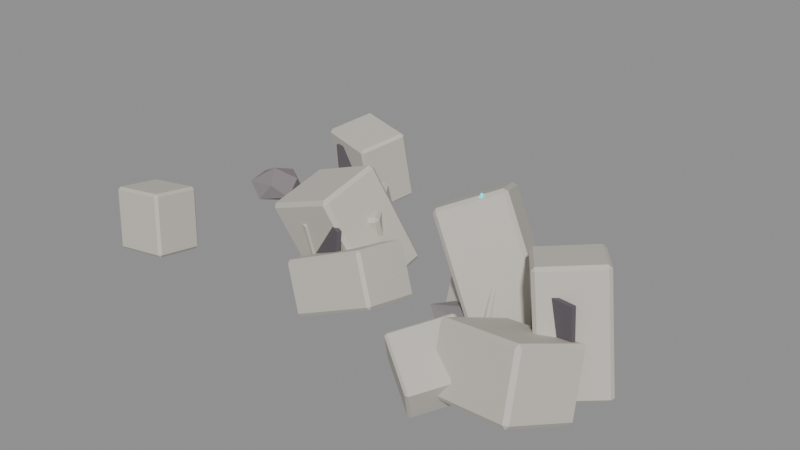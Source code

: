 # Source: source.blend  (saved by Blender 4.2.67; exported with 4.5.12 LTS)
import bpy
from mathutils import Matrix  # noqa: F401  (used for matrix-valued properties, if any)

bpy.ops.wm.read_factory_settings(use_empty=True)
scene = bpy.context.scene
scene.name = 'crystal-ruins-rubble-cluster-v01'

# ---- materials (node trees are filled in below, after node groups)
mat_crystalruins_stone = bpy.data.materials.new('CrystalRuins_Stone')
mat_crystalruins_stone.diffuse_color = (0.58, 0.55, 0.49, 1.0)
mat_crystalruins_fracture = bpy.data.materials.new('CrystalRuins_Fracture')
mat_crystalruins_fracture.diffuse_color = (0.12, 0.105, 0.12, 1.0)
mat_crystalruins_deposit = bpy.data.materials.new('CrystalRuins_Deposit')
mat_crystalruins_deposit.diffuse_color = (0.25, 0.22, 0.23, 1.0)
mat_crystalruins_cyan = bpy.data.materials.new('CrystalRuins_Cyan')
mat_crystalruins_cyan.diffuse_color = (0.025, 0.72, 0.82, 1.0)

# ---- material node trees
mat_crystalruins_stone.use_nodes = True; mat_crystalruins_stone.node_tree.nodes.clear()
_N = mat_crystalruins_stone.node_tree.nodes; _L = mat_crystalruins_stone.node_tree.links
n0 = _N.new('ShaderNodeBsdfPrincipled'); n0.name = 'Principled BSDF'; n0.location = (10, 300)
n0.inputs[0].default_value = (0.58, 0.55, 0.49, 1.0)
n0.inputs[2].default_value = 0.82
n0.inputs[27].default_value = (0.58, 0.55, 0.49, 1.0)
n1 = _N.new('ShaderNodeOutputMaterial'); n1.name = 'Material Output'; n1.location = (300, 300)
_L.new(n0.outputs[0], n1.inputs[0])
n1.is_active_output = True
mat_crystalruins_fracture.use_nodes = True; mat_crystalruins_fracture.node_tree.nodes.clear()
_N = mat_crystalruins_fracture.node_tree.nodes; _L = mat_crystalruins_fracture.node_tree.links
n0 = _N.new('ShaderNodeBsdfPrincipled'); n0.name = 'Principled BSDF'; n0.location = (10, 300)
n0.inputs[0].default_value = (0.12, 0.105, 0.12, 1.0)
n0.inputs[2].default_value = 0.9
n0.inputs[27].default_value = (0.12, 0.105, 0.12, 1.0)
n1 = _N.new('ShaderNodeOutputMaterial'); n1.name = 'Material Output'; n1.location = (300, 300)
_L.new(n0.outputs[0], n1.inputs[0])
n1.is_active_output = True
mat_crystalruins_deposit.use_nodes = True; mat_crystalruins_deposit.node_tree.nodes.clear()
_N = mat_crystalruins_deposit.node_tree.nodes; _L = mat_crystalruins_deposit.node_tree.links
n0 = _N.new('ShaderNodeBsdfPrincipled'); n0.name = 'Principled BSDF'; n0.location = (10, 300)
n0.inputs[0].default_value = (0.25, 0.22, 0.23, 1.0)
n0.inputs[2].default_value = 0.96
n0.inputs[27].default_value = (0.25, 0.22, 0.23, 1.0)
n1 = _N.new('ShaderNodeOutputMaterial'); n1.name = 'Material Output'; n1.location = (300, 300)
_L.new(n0.outputs[0], n1.inputs[0])
n1.is_active_output = True
mat_crystalruins_cyan.use_nodes = True; mat_crystalruins_cyan.node_tree.nodes.clear()
_N = mat_crystalruins_cyan.node_tree.nodes; _L = mat_crystalruins_cyan.node_tree.links
n0 = _N.new('ShaderNodeBsdfPrincipled'); n0.name = 'Principled BSDF'; n0.location = (10, 300)
n0.inputs[0].default_value = (0.025, 0.72, 0.82, 1.0)
n0.inputs[1].default_value = 0.08
n0.inputs[2].default_value = 0.26
n0.inputs[27].default_value = (0.025, 0.72, 0.82, 1.0)
n0.inputs[28].default_value = 1.15
n1 = _N.new('ShaderNodeOutputMaterial'); n1.name = 'Material Output'; n1.location = (300, 300)
_L.new(n0.outputs[0], n1.inputs[0])
n1.is_active_output = True

# ---- meshes
me_crystal_ruins_rubble_cluster_v01_stone_00_nocol_mesh = bpy.data.meshes.new('crystal-ruins-rubble-cluster-v01_stone_00_nocol_mesh')
me_crystal_ruins_rubble_cluster_v01_stone_00_nocol_mesh.from_pydata([(-0.2127, -0.4593, -0.706), (-0.232, -0.7443, 0.3833), (-0.6444, 0.2409, -0.5305), (-0.6637, -0.04403, 0.5588), (0.6637, 0.04403, -0.5588), (0.6444, -0.2409, 0.5305), (0.232, 0.7443, -0.3833), (0.2127, 0.4593, 0.706)], [], [(0, 1, 3, 2), (2, 3, 7, 6), (6, 7, 5, 4), (4, 5, 1, 0), (2, 6, 4, 0), (7, 3, 1, 5)])
me_crystal_ruins_rubble_cluster_v01_stone_00_nocol_mesh.materials.append(mat_crystalruins_stone)
me_crystal_ruins_rubble_cluster_v01_stone_00_nocol_mesh.update()
me_crystal_ruins_rubble_cluster_v01_fracture_00_nocol_mesh = bpy.data.meshes.new('crystal-ruins-rubble-cluster-v01_fracture_00_nocol_mesh')
me_crystal_ruins_rubble_cluster_v01_fracture_00_nocol_mesh.from_pydata([(-0.2691, -0.03719, -0.3883), (-0.4218, -0.04126, 0.212), (-0.2707, 0.02279, -0.3883), (-0.4234, 0.01872, 0.212), (0.4234, -0.01872, -0.212), (0.2707, -0.02279, 0.3883), (0.4218, 0.04126, -0.212), (0.2691, 0.03719, 0.3883)], [], [(0, 1, 3, 2), (2, 3, 7, 6), (6, 7, 5, 4), (4, 5, 1, 0), (2, 6, 4, 0), (7, 3, 1, 5)])
me_crystal_ruins_rubble_cluster_v01_fracture_00_nocol_mesh.materials.append(mat_crystalruins_fracture)
me_crystal_ruins_rubble_cluster_v01_fracture_00_nocol_mesh.update()
me_crystal_ruins_rubble_cluster_v01_stone_01_nocol_mesh = bpy.data.meshes.new('crystal-ruins-rubble-cluster-v01_stone_01_nocol_mesh')
me_crystal_ruins_rubble_cluster_v01_stone_01_nocol_mesh.from_pydata([(-0.5926, -0.3177, -0.1964), (-0.6322, -0.1102, 0.281), (-0.2355, 0.4366, -0.4946), (-0.275, 0.6441, -0.0172), (0.275, -0.6441, 0.0172), (0.2355, -0.4366, 0.4946), (0.6322, 0.1102, -0.281), (0.5926, 0.3177, 0.1964)], [], [(0, 1, 3, 2), (2, 3, 7, 6), (6, 7, 5, 4), (4, 5, 1, 0), (2, 6, 4, 0), (7, 3, 1, 5)])
me_crystal_ruins_rubble_cluster_v01_stone_01_nocol_mesh.materials.append(mat_crystalruins_stone)
me_crystal_ruins_rubble_cluster_v01_stone_01_nocol_mesh.update()
me_crystal_ruins_rubble_cluster_v01_stone_02_nocol_mesh = bpy.data.meshes.new('crystal-ruins-rubble-cluster-v01_stone_02_nocol_mesh')
me_crystal_ruins_rubble_cluster_v01_stone_02_nocol_mesh.from_pydata([(-0.3743, -0.4048, -0.4452), (-0.5108, -0.2642, 0.4141), (-0.3531, 0.2695, -0.5522), (-0.4896, 0.4101, 0.3071), (0.4896, -0.4101, -0.3071), (0.3531, -0.2695, 0.5522), (0.5108, 0.2642, -0.4141), (0.3743, 0.4048, 0.4452)], [], [(0, 1, 3, 2), (2, 3, 7, 6), (6, 7, 5, 4), (4, 5, 1, 0), (2, 6, 4, 0), (7, 3, 1, 5)])
me_crystal_ruins_rubble_cluster_v01_stone_02_nocol_mesh.materials.append(mat_crystalruins_stone)
me_crystal_ruins_rubble_cluster_v01_stone_02_nocol_mesh.update()
me_crystal_ruins_rubble_cluster_v01_stone_03_nocol_mesh = bpy.data.meshes.new('crystal-ruins-rubble-cluster-v01_stone_03_nocol_mesh')
me_crystal_ruins_rubble_cluster_v01_stone_03_nocol_mesh.from_pydata([(0.00666, -0.6549, -0.752), (-0.2623, -0.4998, 0.822), (-0.4441, -0.007423, -0.8928), (-0.7131, 0.1477, 0.6812), (0.7131, -0.1477, -0.6812), (0.4441, 0.007423, 0.8928), (0.2623, 0.4998, -0.822), (-0.00666, 0.6549, 0.752)], [], [(0, 1, 3, 2), (2, 3, 7, 6), (6, 7, 5, 4), (4, 5, 1, 0), (2, 6, 4, 0), (7, 3, 1, 5)])
me_crystal_ruins_rubble_cluster_v01_stone_03_nocol_mesh.materials.append(mat_crystalruins_stone)
me_crystal_ruins_rubble_cluster_v01_stone_03_nocol_mesh.update()
me_crystal_ruins_rubble_cluster_v01_fracture_03_nocol_mesh = bpy.data.meshes.new('crystal-ruins-rubble-cluster-v01_fracture_03_nocol_mesh')
me_crystal_ruins_rubble_cluster_v01_fracture_03_nocol_mesh.from_pydata([(-0.2743, 0.0232, -0.4616), (-0.3351, 0.03513, 0.4186), (-0.2627, 0.08208, -0.4616), (-0.3236, 0.09401, 0.4186), (0.3236, -0.09401, -0.4186), (0.2627, -0.08208, 0.4616), (0.3351, -0.03513, -0.4186), (0.2743, -0.0232, 0.4616)], [], [(0, 1, 3, 2), (2, 3, 7, 6), (6, 7, 5, 4), (4, 5, 1, 0), (2, 6, 4, 0), (7, 3, 1, 5)])
me_crystal_ruins_rubble_cluster_v01_fracture_03_nocol_mesh.materials.append(mat_crystalruins_fracture)
me_crystal_ruins_rubble_cluster_v01_fracture_03_nocol_mesh.update()
me_crystal_ruins_rubble_cluster_v01_stone_04_nocol_mesh = bpy.data.meshes.new('crystal-ruins-rubble-cluster-v01_stone_04_nocol_mesh')
me_crystal_ruins_rubble_cluster_v01_stone_04_nocol_mesh.from_pydata([(0.2267, -0.7246, -0.7723), (-0.59, -0.5409, 0.7295), (-0.1478, 0.0558, -1.071), (-0.9645, 0.2395, 0.4305), (0.9645, -0.2395, -0.4305), (0.1478, -0.0558, 1.071), (0.59, 0.5409, -0.7295), (-0.2267, 0.7246, 0.7723)], [], [(0, 1, 3, 2), (2, 3, 7, 6), (6, 7, 5, 4), (4, 5, 1, 0), (2, 6, 4, 0), (7, 3, 1, 5)])
me_crystal_ruins_rubble_cluster_v01_stone_04_nocol_mesh.materials.append(mat_crystalruins_stone)
me_crystal_ruins_rubble_cluster_v01_stone_04_nocol_mesh.update()
me_crystal_ruins_rubble_cluster_v01_stone_05_nocol_mesh = bpy.data.meshes.new('crystal-ruins-rubble-cluster-v01_stone_05_nocol_mesh')
me_crystal_ruins_rubble_cluster_v01_stone_05_nocol_mesh.from_pydata([(-0.4896, -0.6172, 0.03493), (-0.2994, -0.2594, 0.6819), (-0.7592, -0.02799, -0.2117), (-0.5689, 0.3298, 0.4353), (0.5689, -0.3298, -0.4353), (0.7592, 0.02799, 0.2117), (0.2994, 0.2594, -0.6819), (0.4896, 0.6172, -0.03493)], [], [(0, 1, 3, 2), (2, 3, 7, 6), (6, 7, 5, 4), (4, 5, 1, 0), (2, 6, 4, 0), (7, 3, 1, 5)])
me_crystal_ruins_rubble_cluster_v01_stone_05_nocol_mesh.materials.append(mat_crystalruins_stone)
me_crystal_ruins_rubble_cluster_v01_stone_05_nocol_mesh.update()
me_crystal_ruins_rubble_cluster_v01_stone_06_nocol_mesh = bpy.data.meshes.new('crystal-ruins-rubble-cluster-v01_stone_06_nocol_mesh')
me_crystal_ruins_rubble_cluster_v01_stone_06_nocol_mesh.from_pydata([(-0.2914, -0.2241, -0.976), (-0.8424, -0.5299, 0.3117), (-0.2564, 0.6826, -0.7456), (-0.8074, 0.3768, 0.542), (0.8074, -0.3768, -0.542), (0.2564, -0.6826, 0.7456), (0.8424, 0.5299, -0.3117), (0.2914, 0.2241, 0.976)], [], [(0, 1, 3, 2), (2, 3, 7, 6), (6, 7, 5, 4), (4, 5, 1, 0), (2, 6, 4, 0), (7, 3, 1, 5)])
me_crystal_ruins_rubble_cluster_v01_stone_06_nocol_mesh.materials.append(mat_crystalruins_stone)
me_crystal_ruins_rubble_cluster_v01_stone_06_nocol_mesh.update()
me_crystal_ruins_rubble_cluster_v01_fracture_06_nocol_mesh = bpy.data.meshes.new('crystal-ruins-rubble-cluster-v01_fracture_06_nocol_mesh')
me_crystal_ruins_rubble_cluster_v01_fracture_06_nocol_mesh.from_pydata([(-0.4552, 0.1332, -0.3244), (-0.3395, 0.09127, 0.4545), (-0.4347, 0.1896, -0.3244), (-0.3191, 0.1477, 0.4545), (0.3191, -0.1477, -0.4545), (0.4347, -0.1896, 0.3244), (0.3395, -0.09127, -0.4545), (0.4552, -0.1332, 0.3244)], [], [(0, 1, 3, 2), (2, 3, 7, 6), (6, 7, 5, 4), (4, 5, 1, 0), (2, 6, 4, 0), (7, 3, 1, 5)])
me_crystal_ruins_rubble_cluster_v01_fracture_06_nocol_mesh.materials.append(mat_crystalruins_fracture)
me_crystal_ruins_rubble_cluster_v01_fracture_06_nocol_mesh.update()
me_crystal_ruins_rubble_cluster_v01_stone_07_nocol_mesh = bpy.data.meshes.new('crystal-ruins-rubble-cluster-v01_stone_07_nocol_mesh')
me_crystal_ruins_rubble_cluster_v01_stone_07_nocol_mesh.from_pydata([(-0.4753, -0.4952, -0.5296), (-0.7804, -0.3549, 0.1292), (-0.4316, 0.3162, -0.6822), (-0.7366, 0.4566, -0.02341), (0.7366, -0.4566, 0.02341), (0.4316, -0.3162, 0.6822), (0.7804, 0.3549, -0.1292), (0.4753, 0.4952, 0.5296)], [], [(0, 1, 3, 2), (2, 3, 7, 6), (6, 7, 5, 4), (4, 5, 1, 0), (2, 6, 4, 0), (7, 3, 1, 5)])
me_crystal_ruins_rubble_cluster_v01_stone_07_nocol_mesh.materials.append(mat_crystalruins_stone)
me_crystal_ruins_rubble_cluster_v01_stone_07_nocol_mesh.update()
me_crystal_ruins_rubble_cluster_v01_stone_08_nocol_mesh = bpy.data.meshes.new('crystal-ruins-rubble-cluster-v01_stone_08_nocol_mesh')
me_crystal_ruins_rubble_cluster_v01_stone_08_nocol_mesh.from_pydata([(-0.6416, -0.01966, -0.1547), (-0.4995, -0.2493, 0.3525), (-0.1452, 0.6441, 0.006722), (-0.00314, 0.4144, 0.514), (0.00314, -0.4144, -0.514), (0.1452, -0.6441, -0.006722), (0.4995, 0.2493, -0.3525), (0.6416, 0.01966, 0.1547)], [], [(0, 1, 3, 2), (2, 3, 7, 6), (6, 7, 5, 4), (4, 5, 1, 0), (2, 6, 4, 0), (7, 3, 1, 5)])
me_crystal_ruins_rubble_cluster_v01_stone_08_nocol_mesh.materials.append(mat_crystalruins_stone)
me_crystal_ruins_rubble_cluster_v01_stone_08_nocol_mesh.update()
me_crystal_ruins_rubble_cluster_v01_stone_09_nocol_mesh = bpy.data.meshes.new('crystal-ruins-rubble-cluster-v01_stone_09_nocol_mesh')
me_crystal_ruins_rubble_cluster_v01_stone_09_nocol_mesh.from_pydata([(-0.5675, -0.1037, -0.5805), (-0.6019, -0.2911, 0.4721), (-0.3357, 0.5968, -0.4483), (-0.3701, 0.4095, 0.6043), (0.3701, -0.4095, -0.6043), (0.3357, -0.5968, 0.4483), (0.6019, 0.2911, -0.4721), (0.5675, 0.1037, 0.5805)], [], [(0, 1, 3, 2), (2, 3, 7, 6), (6, 7, 5, 4), (4, 5, 1, 0), (2, 6, 4, 0), (7, 3, 1, 5)])
me_crystal_ruins_rubble_cluster_v01_stone_09_nocol_mesh.materials.append(mat_crystalruins_stone)
me_crystal_ruins_rubble_cluster_v01_stone_09_nocol_mesh.update()
me_crystal_ruins_rubble_cluster_v01_fracture_09_nocol_mesh = bpy.data.meshes.new('crystal-ruins-rubble-cluster-v01_fracture_09_nocol_mesh')
me_crystal_ruins_rubble_cluster_v01_fracture_09_nocol_mesh.from_pydata([(-0.3192, -0.02501, -0.3227), (-0.3697, -0.02422, 0.2634), (-0.3182, 0.03498, -0.3227), (-0.3687, 0.03577, 0.2634), (0.3687, -0.03577, -0.2634), (0.3182, -0.03498, 0.3227), (0.3697, 0.02422, -0.2634), (0.3192, 0.02501, 0.3227)], [], [(0, 1, 3, 2), (2, 3, 7, 6), (6, 7, 5, 4), (4, 5, 1, 0), (2, 6, 4, 0), (7, 3, 1, 5)])
me_crystal_ruins_rubble_cluster_v01_fracture_09_nocol_mesh.materials.append(mat_crystalruins_fracture)
me_crystal_ruins_rubble_cluster_v01_fracture_09_nocol_mesh.update()
me_crystal_ruins_rubble_cluster_v01_stone_10_nocol_mesh = bpy.data.meshes.new('crystal-ruins-rubble-cluster-v01_stone_10_nocol_mesh')
me_crystal_ruins_rubble_cluster_v01_stone_10_nocol_mesh.from_pydata([(-0.7037, -0.5121, -0.3727), (-0.8106, -0.1664, 0.4599), (-0.4233, 0.4317, -0.7285), (-0.5302, 0.7773, 0.1041), (0.5302, -0.7773, -0.1041), (0.4233, -0.4317, 0.7285), (0.8106, 0.1664, -0.4599), (0.7037, 0.5121, 0.3727)], [], [(0, 1, 3, 2), (2, 3, 7, 6), (6, 7, 5, 4), (4, 5, 1, 0), (2, 6, 4, 0), (7, 3, 1, 5)])
me_crystal_ruins_rubble_cluster_v01_stone_10_nocol_mesh.materials.append(mat_crystalruins_stone)
me_crystal_ruins_rubble_cluster_v01_stone_10_nocol_mesh.update()
me_crystal_ruins_rubble_cluster_v01_deposit_00_nocol_mesh = bpy.data.meshes.new('crystal-ruins-rubble-cluster-v01_deposit_00_nocol_mesh')
me_crystal_ruins_rubble_cluster_v01_deposit_00_nocol_mesh.from_pydata([(-0.009953, -0.006671, -0.1452), (-0.5176, -0.06042, -0.02715), (0.03711, 0.3325, -0.08321), (0.5344, 0.2618, -0.114), (0.287, -0.1749, -0.07703), (-0.3632, -0.374, -0.02333), (-0.287, 0.1749, 0.07703), (0.3632, 0.374, 0.02333), (0.5176, 0.06042, 0.02715), (-0.03711, -0.3325, 0.08321), (-0.5344, -0.2618, 0.114), (0.009953, 0.006671, 0.1452)], [], [(0, 1, 2), (1, 0, 5), (0, 2, 3), (0, 3, 4), (0, 4, 5), (1, 5, 10), (2, 1, 6), (3, 2, 7), (4, 3, 8), (5, 4, 9), (1, 10, 6), (2, 6, 7), (3, 7, 8), (4, 8, 9), (5, 9, 10), (6, 10, 11), (7, 6, 11), (8, 7, 11), (9, 8, 11), (10, 9, 11)])
me_crystal_ruins_rubble_cluster_v01_deposit_00_nocol_mesh.materials.append(mat_crystalruins_deposit)
me_crystal_ruins_rubble_cluster_v01_deposit_00_nocol_mesh.update()
me_crystal_ruins_rubble_cluster_v01_deposit_01_nocol_mesh = bpy.data.meshes.new('crystal-ruins-rubble-cluster-v01_deposit_01_nocol_mesh')
me_crystal_ruins_rubble_cluster_v01_deposit_01_nocol_mesh.from_pydata([(0.02608, 0.00734, -0.2651), (-0.01022, -0.357, -0.1307), (-0.3439, -0.1077, -0.1566), (-0.1862, 0.295, -0.1299), (0.245, 0.2945, -0.08752), (0.3537, -0.1084, -0.08797), (-0.245, -0.2945, 0.08752), (-0.3537, 0.1084, 0.08797), (0.01022, 0.357, 0.1307), (0.3439, 0.1077, 0.1566), (0.1862, -0.295, 0.1299), (-0.02608, -0.00734, 0.2651)], [], [(0, 1, 2), (1, 0, 5), (0, 2, 3), (0, 3, 4), (0, 4, 5), (1, 5, 10), (2, 1, 6), (3, 2, 7), (4, 3, 8), (5, 4, 9), (1, 10, 6), (2, 6, 7), (3, 7, 8), (4, 8, 9), (5, 9, 10), (6, 10, 11), (7, 6, 11), (8, 7, 11), (9, 8, 11), (10, 9, 11)])
me_crystal_ruins_rubble_cluster_v01_deposit_01_nocol_mesh.materials.append(mat_crystalruins_deposit)
me_crystal_ruins_rubble_cluster_v01_deposit_01_nocol_mesh.update()
me_crystal_ruins_rubble_cluster_v01_deposit_02_nocol_mesh = bpy.data.meshes.new('crystal-ruins-rubble-cluster-v01_deposit_02_nocol_mesh')
me_crystal_ruins_rubble_cluster_v01_deposit_02_nocol_mesh.from_pydata([(0.02088, -0.008068, -0.207), (0.2011, -0.2779, -0.06256), (-0.1927, -0.2699, -0.1026), (-0.3072, 0.1061, -0.1288), (0.0157, 0.3305, -0.105), (0.3298, 0.09319, -0.06403), (-0.0157, -0.3305, 0.105), (-0.3298, -0.09319, 0.06403), (-0.2011, 0.2779, 0.06256), (0.1927, 0.2699, 0.1026), (0.3072, -0.1061, 0.1288), (-0.02088, 0.008068, 0.207)], [], [(0, 1, 2), (1, 0, 5), (0, 2, 3), (0, 3, 4), (0, 4, 5), (1, 5, 10), (2, 1, 6), (3, 2, 7), (4, 3, 8), (5, 4, 9), (1, 10, 6), (2, 6, 7), (3, 7, 8), (4, 8, 9), (5, 9, 10), (6, 10, 11), (7, 6, 11), (8, 7, 11), (9, 8, 11), (10, 9, 11)])
me_crystal_ruins_rubble_cluster_v01_deposit_02_nocol_mesh.materials.append(mat_crystalruins_deposit)
me_crystal_ruins_rubble_cluster_v01_deposit_02_nocol_mesh.update()
me_crystal_ruins_rubble_cluster_v01_deposit_03_nocol_mesh = bpy.data.meshes.new('crystal-ruins-rubble-cluster-v01_deposit_03_nocol_mesh')
me_crystal_ruins_rubble_cluster_v01_deposit_03_nocol_mesh.from_pydata([(0.003335, 0.02016, -0.1595), (0.3101, -0.2598, -0.09885), (-0.09135, -0.4504, -0.1313), (-0.3645, -0.006093, -0.08089), (-0.1319, 0.459, -0.01725), (0.2851, 0.3023, -0.02834), (0.1319, -0.459, 0.01725), (-0.2851, -0.3023, 0.02834), (-0.3101, 0.2598, 0.09885), (0.09135, 0.4504, 0.1313), (0.3645, 0.006093, 0.08089), (-0.003335, -0.02016, 0.1595)], [], [(0, 1, 2), (1, 0, 5), (0, 2, 3), (0, 3, 4), (0, 4, 5), (1, 5, 10), (2, 1, 6), (3, 2, 7), (4, 3, 8), (5, 4, 9), (1, 10, 6), (2, 6, 7), (3, 7, 8), (4, 8, 9), (5, 9, 10), (6, 10, 11), (7, 6, 11), (8, 7, 11), (9, 8, 11), (10, 9, 11)])
me_crystal_ruins_rubble_cluster_v01_deposit_03_nocol_mesh.materials.append(mat_crystalruins_deposit)
me_crystal_ruins_rubble_cluster_v01_deposit_03_nocol_mesh.update()
me_crystal_ruins_rubble_cluster_v01_crystal_00_nocol_mesh = bpy.data.meshes.new('crystal-ruins-rubble-cluster-v01_crystal_00_nocol_mesh')
me_crystal_ruins_rubble_cluster_v01_crystal_00_nocol_mesh.from_pydata([(-0.1291, 0.2499, -0.5085), (0.1311, -0.02218, 0.525), (0.04762, 0.1461, -0.5605), (0.1453, -0.03049, 0.5209), (0.04574, -0.06477, -0.5757), (0.1451, -0.04736, 0.5196), (-0.1329, -0.1718, -0.5391), (0.1308, -0.05592, 0.5226), (-0.3096, -0.06802, -0.4871), (0.1167, -0.04762, 0.5267), (-0.3077, 0.1429, -0.4719), (0.1169, -0.03075, 0.528)], [], [(0, 1, 3, 2), (2, 3, 5, 4), (4, 5, 7, 6), (6, 7, 9, 8), (3, 1, 11, 9, 7, 5), (8, 9, 11, 10), (10, 11, 1, 0), (0, 2, 4, 6, 8, 10)])
me_crystal_ruins_rubble_cluster_v01_crystal_00_nocol_mesh.materials.append(mat_crystalruins_cyan)
me_crystal_ruins_rubble_cluster_v01_crystal_00_nocol_mesh.update()

# ---- objects
ob_crystal_ruins_rubble_cluster_v01_stone_00_nocol = bpy.data.objects.new('crystal-ruins-rubble-cluster-v01_stone_00_nocol', me_crystal_ruins_rubble_cluster_v01_stone_00_nocol_mesh)
ob_crystal_ruins_rubble_cluster_v01_fracture_00_nocol = bpy.data.objects.new('crystal-ruins-rubble-cluster-v01_fracture_00_nocol', me_crystal_ruins_rubble_cluster_v01_fracture_00_nocol_mesh)
ob_crystal_ruins_rubble_cluster_v01_stone_01_nocol = bpy.data.objects.new('crystal-ruins-rubble-cluster-v01_stone_01_nocol', me_crystal_ruins_rubble_cluster_v01_stone_01_nocol_mesh)
ob_crystal_ruins_rubble_cluster_v01_stone_02_nocol = bpy.data.objects.new('crystal-ruins-rubble-cluster-v01_stone_02_nocol', me_crystal_ruins_rubble_cluster_v01_stone_02_nocol_mesh)
ob_crystal_ruins_rubble_cluster_v01_stone_03_nocol = bpy.data.objects.new('crystal-ruins-rubble-cluster-v01_stone_03_nocol', me_crystal_ruins_rubble_cluster_v01_stone_03_nocol_mesh)
ob_crystal_ruins_rubble_cluster_v01_fracture_03_nocol = bpy.data.objects.new('crystal-ruins-rubble-cluster-v01_fracture_03_nocol', me_crystal_ruins_rubble_cluster_v01_fracture_03_nocol_mesh)
ob_crystal_ruins_rubble_cluster_v01_stone_04_nocol = bpy.data.objects.new('crystal-ruins-rubble-cluster-v01_stone_04_nocol', me_crystal_ruins_rubble_cluster_v01_stone_04_nocol_mesh)
ob_crystal_ruins_rubble_cluster_v01_stone_05_nocol = bpy.data.objects.new('crystal-ruins-rubble-cluster-v01_stone_05_nocol', me_crystal_ruins_rubble_cluster_v01_stone_05_nocol_mesh)
ob_crystal_ruins_rubble_cluster_v01_stone_06_nocol = bpy.data.objects.new('crystal-ruins-rubble-cluster-v01_stone_06_nocol', me_crystal_ruins_rubble_cluster_v01_stone_06_nocol_mesh)
ob_crystal_ruins_rubble_cluster_v01_fracture_06_nocol = bpy.data.objects.new('crystal-ruins-rubble-cluster-v01_fracture_06_nocol', me_crystal_ruins_rubble_cluster_v01_fracture_06_nocol_mesh)
ob_crystal_ruins_rubble_cluster_v01_stone_07_nocol = bpy.data.objects.new('crystal-ruins-rubble-cluster-v01_stone_07_nocol', me_crystal_ruins_rubble_cluster_v01_stone_07_nocol_mesh)
ob_crystal_ruins_rubble_cluster_v01_stone_08_nocol = bpy.data.objects.new('crystal-ruins-rubble-cluster-v01_stone_08_nocol', me_crystal_ruins_rubble_cluster_v01_stone_08_nocol_mesh)
ob_crystal_ruins_rubble_cluster_v01_stone_09_nocol = bpy.data.objects.new('crystal-ruins-rubble-cluster-v01_stone_09_nocol', me_crystal_ruins_rubble_cluster_v01_stone_09_nocol_mesh)
ob_crystal_ruins_rubble_cluster_v01_fracture_09_nocol = bpy.data.objects.new('crystal-ruins-rubble-cluster-v01_fracture_09_nocol', me_crystal_ruins_rubble_cluster_v01_fracture_09_nocol_mesh)
ob_crystal_ruins_rubble_cluster_v01_stone_10_nocol = bpy.data.objects.new('crystal-ruins-rubble-cluster-v01_stone_10_nocol', me_crystal_ruins_rubble_cluster_v01_stone_10_nocol_mesh)
ob_crystal_ruins_rubble_cluster_v01_deposit_00_nocol = bpy.data.objects.new('crystal-ruins-rubble-cluster-v01_deposit_00_nocol', me_crystal_ruins_rubble_cluster_v01_deposit_00_nocol_mesh)
ob_crystal_ruins_rubble_cluster_v01_deposit_01_nocol = bpy.data.objects.new('crystal-ruins-rubble-cluster-v01_deposit_01_nocol', me_crystal_ruins_rubble_cluster_v01_deposit_01_nocol_mesh)
ob_crystal_ruins_rubble_cluster_v01_deposit_02_nocol = bpy.data.objects.new('crystal-ruins-rubble-cluster-v01_deposit_02_nocol', me_crystal_ruins_rubble_cluster_v01_deposit_02_nocol_mesh)
ob_crystal_ruins_rubble_cluster_v01_deposit_03_nocol = bpy.data.objects.new('crystal-ruins-rubble-cluster-v01_deposit_03_nocol', me_crystal_ruins_rubble_cluster_v01_deposit_03_nocol_mesh)
ob_crystal_ruins_rubble_cluster_v01_crystal_00_nocol = bpy.data.objects.new('crystal-ruins-rubble-cluster-v01_crystal_00_nocol', me_crystal_ruins_rubble_cluster_v01_crystal_00_nocol_mesh)

# ---- transforms, parenting, visibility, modifiers, constraints
ob_crystal_ruins_rubble_cluster_v01_stone_00_nocol.location = (-0.5805, -0.2642, 0.8279)
_m = ob_crystal_ruins_rubble_cluster_v01_stone_00_nocol.modifiers.new('WeatheredEdges', 'BEVEL')
_m.width = 0.04626
_m.width_pct = 0.04626
ob_crystal_ruins_rubble_cluster_v01_fracture_00_nocol.location = (-0.5805, -0.6679, 0.873)
_m = ob_crystal_ruins_rubble_cluster_v01_fracture_00_nocol.modifiers.new('WeatheredEdges', 'BEVEL')
_m.width = 0.0012
_m.width_pct = 0.0012
ob_crystal_ruins_rubble_cluster_v01_stone_01_nocol.location = (1.62, -0.06449, 0.5622)
_m = ob_crystal_ruins_rubble_cluster_v01_stone_01_nocol.modifiers.new('WeatheredEdges', 'BEVEL')
_m.width = 0.02871
_m.width_pct = 0.02871
ob_crystal_ruins_rubble_cluster_v01_stone_02_nocol.location = (-3.154, -1.461, 0.7203)
_m = ob_crystal_ruins_rubble_cluster_v01_stone_02_nocol.modifiers.new('WeatheredEdges', 'BEVEL')
_m.width = 0.03757
_m.width_pct = 0.03757
ob_crystal_ruins_rubble_cluster_v01_stone_03_nocol.location = (2.977, -0.5889, 1.038)
_m = ob_crystal_ruins_rubble_cluster_v01_stone_03_nocol.modifiers.new('WeatheredEdges', 'BEVEL')
_m.width = 0.04408
_m.width_pct = 0.04408
ob_crystal_ruins_rubble_cluster_v01_fracture_03_nocol.location = (2.977, -0.9736, 1.103)
_m = ob_crystal_ruins_rubble_cluster_v01_fracture_03_nocol.modifiers.new('WeatheredEdges', 'BEVEL')
_m.width = 0.0012
_m.width_pct = 0.0012
ob_crystal_ruins_rubble_cluster_v01_stone_04_nocol.location = (1.563, -0.06002, 1.089)
_m = ob_crystal_ruins_rubble_cluster_v01_stone_04_nocol.modifiers.new('WeatheredEdges', 'BEVEL')
_m.width = 0.05037
_m.width_pct = 0.05037
ob_crystal_ruins_rubble_cluster_v01_stone_05_nocol.location = (1.477, 0.4778, 0.6684)
_m = ob_crystal_ruins_rubble_cluster_v01_stone_05_nocol.modifiers.new('WeatheredEdges', 'BEVEL')
_m.width = 0.03813
_m.width_pct = 0.03813
ob_crystal_ruins_rubble_cluster_v01_stone_06_nocol.location = (-0.5582, -0.4242, 0.9632)
_m = ob_crystal_ruins_rubble_cluster_v01_stone_06_nocol.modifiers.new('WeatheredEdges', 'BEVEL')
_m.width = 0.05149
_m.width_pct = 0.05149
ob_crystal_ruins_rubble_cluster_v01_fracture_06_nocol.location = (-0.5582, -0.8735, 1.021)
_m = ob_crystal_ruins_rubble_cluster_v01_fracture_06_nocol.modifiers.new('WeatheredEdges', 'BEVEL')
_m.width = 0.0012
_m.width_pct = 0.0012
ob_crystal_ruins_rubble_cluster_v01_stone_07_nocol.location = (-0.04997, -0.9383, 0.6578)
_m = ob_crystal_ruins_rubble_cluster_v01_stone_07_nocol.modifiers.new('WeatheredEdges', 'BEVEL')
_m.width = 0.04067
_m.width_pct = 0.04067
ob_crystal_ruins_rubble_cluster_v01_stone_08_nocol.location = (1.884, -1.705, 0.5853)
_m = ob_crystal_ruins_rubble_cluster_v01_stone_08_nocol.modifiers.new('WeatheredEdges', 'BEVEL')
_m.width = 0.03161
_m.width_pct = 0.03161
ob_crystal_ruins_rubble_cluster_v01_stone_09_nocol.location = (-2.013, 1.745, 0.8031)
_m = ob_crystal_ruins_rubble_cluster_v01_stone_09_nocol.modifiers.new('WeatheredEdges', 'BEVEL')
_m.width = 0.04123
_m.width_pct = 0.04123
ob_crystal_ruins_rubble_cluster_v01_fracture_09_nocol.location = (-2.013, 1.385, 0.8459)
_m = ob_crystal_ruins_rubble_cluster_v01_fracture_09_nocol.modifiers.new('WeatheredEdges', 'BEVEL')
_m.width = 0.0012
_m.width_pct = 0.0012
ob_crystal_ruins_rubble_cluster_v01_stone_10_nocol.location = (2.704, -1.438, 0.7319)
_m = ob_crystal_ruins_rubble_cluster_v01_stone_10_nocol.modifiers.new('WeatheredEdges', 'BEVEL')
_m.width = 0.04993
_m.width_pct = 0.04993
ob_crystal_ruins_rubble_cluster_v01_deposit_00_nocol.location = (1.598, -0.4334, 0.4825)
ob_crystal_ruins_rubble_cluster_v01_deposit_01_nocol.location = (-3.059, 0.7264, 0.4825)
ob_crystal_ruins_rubble_cluster_v01_deposit_02_nocol.location = (2.229, 0.03217, 0.4825)
ob_crystal_ruins_rubble_cluster_v01_deposit_03_nocol.location = (-0.07892, 1.707, 0.4825)
ob_crystal_ruins_rubble_cluster_v01_crystal_00_nocol.location = (1.337, -0.2206, 1.538)
ob_crystal_ruins_rubble_cluster_v01_crystal_00_nocol.rotation_mode = 'QUATERNION'
ob_crystal_ruins_rubble_cluster_v01_crystal_00_nocol.rotation_quaternion = (1.0, 0.0, 0.0, 0.0)
_m = ob_crystal_ruins_rubble_cluster_v01_crystal_00_nocol.modifiers.new('WeatheredEdges', 'BEVEL')
_m.width = 0.006344
_m.width_pct = 0.006344

# ---- collection membership
scene.collection.objects.link(ob_crystal_ruins_rubble_cluster_v01_stone_00_nocol)
scene.collection.objects.link(ob_crystal_ruins_rubble_cluster_v01_fracture_00_nocol)
scene.collection.objects.link(ob_crystal_ruins_rubble_cluster_v01_stone_01_nocol)
scene.collection.objects.link(ob_crystal_ruins_rubble_cluster_v01_stone_02_nocol)
scene.collection.objects.link(ob_crystal_ruins_rubble_cluster_v01_stone_03_nocol)
scene.collection.objects.link(ob_crystal_ruins_rubble_cluster_v01_fracture_03_nocol)
scene.collection.objects.link(ob_crystal_ruins_rubble_cluster_v01_stone_04_nocol)
scene.collection.objects.link(ob_crystal_ruins_rubble_cluster_v01_stone_05_nocol)
scene.collection.objects.link(ob_crystal_ruins_rubble_cluster_v01_stone_06_nocol)
scene.collection.objects.link(ob_crystal_ruins_rubble_cluster_v01_fracture_06_nocol)
scene.collection.objects.link(ob_crystal_ruins_rubble_cluster_v01_stone_07_nocol)
scene.collection.objects.link(ob_crystal_ruins_rubble_cluster_v01_stone_08_nocol)
scene.collection.objects.link(ob_crystal_ruins_rubble_cluster_v01_stone_09_nocol)
scene.collection.objects.link(ob_crystal_ruins_rubble_cluster_v01_fracture_09_nocol)
scene.collection.objects.link(ob_crystal_ruins_rubble_cluster_v01_stone_10_nocol)
scene.collection.objects.link(ob_crystal_ruins_rubble_cluster_v01_deposit_00_nocol)
scene.collection.objects.link(ob_crystal_ruins_rubble_cluster_v01_deposit_01_nocol)
scene.collection.objects.link(ob_crystal_ruins_rubble_cluster_v01_deposit_02_nocol)
scene.collection.objects.link(ob_crystal_ruins_rubble_cluster_v01_deposit_03_nocol)
scene.collection.objects.link(ob_crystal_ruins_rubble_cluster_v01_crystal_00_nocol)

# ---- scene / render settings (as saved in the file)
scene.frame_start = 1; scene.frame_end = 1; scene.frame_set(1)
scene.render.engine = 'BLENDER_EEVEE_NEXT'
bpy.context.view_layer.update()

# ---- added for rendering (the .blend has no active camera and no usable light): camera, sun + grey world if the file has none
cam_auto = bpy.data.cameras.new('AutoCamera')
cam_auto.lens = 50.0
cam_auto.sensor_width = 36.0
cam_auto.clip_end = 1000.0
ob_auto_camera = bpy.data.objects.new('AutoCamera', cam_auto)
scene.collection.objects.link(ob_auto_camera)
ob_auto_camera.location = (8.25527, -9.90632, 7.6671)
ob_auto_camera.rotation_euler = (1.09748, -7.21219e-08, 0.694738)
scene.camera = ob_auto_camera
light_auto_sun = bpy.data.lights.new('AutoSun', 'SUN')
light_auto_sun.energy = 3.0
light_auto_sun.angle = 0.0523599
ob_auto_sun = bpy.data.objects.new('AutoSun', light_auto_sun)
scene.collection.objects.link(ob_auto_sun)
ob_auto_sun.rotation_euler = (0.872665, 0.174533, 0.523599)
if scene.world is None:
    world_auto = bpy.data.worlds.new('AutoWorld')
    world_auto.color = (0.3, 0.3, 0.3)
    scene.world = world_auto
bpy.context.view_layer.update()

